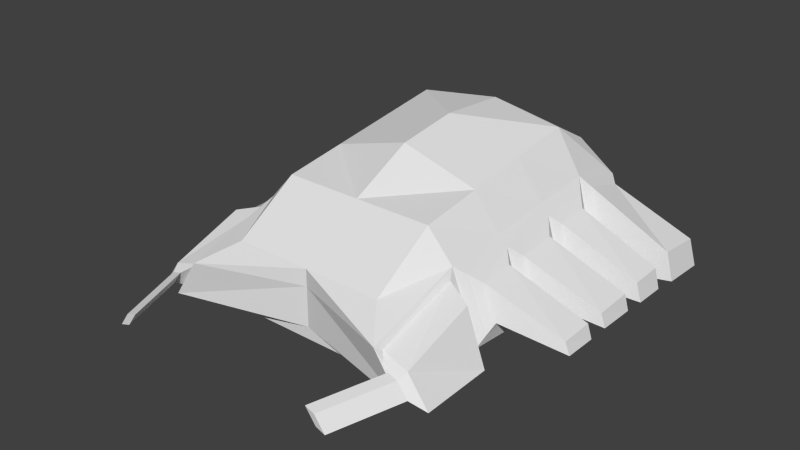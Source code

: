 # Source: Beetle.blend  (saved by Blender 2.70.0; exported with 4.5.12 LTS)
import bpy
from mathutils import Matrix  # noqa: F401  (used for matrix-valued properties, if any)

bpy.ops.wm.read_factory_settings(use_empty=True)
scene = bpy.context.scene
scene.name = 'Scene'

# ---- collections
col_collection_1 = bpy.data.collections.new('Collection 1'); scene.collection.children.link(col_collection_1)

# ---- materials (node trees are filled in below, after node groups)
mat_material = bpy.data.materials.new('Material')
mat_material.alpha_threshold = 0.0
mat_material.use_transparent_shadow = False
mat_material.roughness = 0.5
mat_material.line_color = (0.0, 0.0, 0.0, 1.0)

# ---- material node trees

# ---- world
world_world = bpy.data.worlds.new('World'); scene.world = world_world
world_world.color = (0.05088, 0.05088, 0.05088)
world_world.use_sun_shadow = False
world_world.sun_shadow_jitter_overblur = 0.0
world_world.cycles.sampling_method = 'MANUAL'
world_world.cycles.sample_map_resolution = 256

# ---- meshes
me_cube = bpy.data.meshes.new('Cube')
me_cube.from_pydata([(1.0, 2.041, -0.7734), (1.0, -1.964, -0.4461), (1.0, 1.881, 1.0), (1.0, -1.964, 0.4461), (1.788e-07, 2.041, -0.7734), (0.0, -1.964, -0.4461), (2.384e-07, 1.995, 1.105), (-5.364e-07, -1.964, 0.4461), (1.0, 1.34, -0.5041), (1.0, 0.5139, -0.3933), (1.0, -0.3119, -0.549), (1.0, -1.138, -0.4382), (1.0, 1.34, 1.303), (1.0, 0.5139, 1.193), (1.0, -0.3119, 1.082), (1.0, -1.138, 0.971), (8.345e-08, 1.454, 1.409), (-7.153e-08, 0.5139, 1.481), (-2.265e-07, -0.3119, 1.37), (-3.815e-07, -1.138, 0.971), (3.576e-08, -1.138, -0.4382), (7.153e-08, -0.3119, -0.549), (1.073e-07, 0.5139, -0.3933), (1.431e-07, 1.34, -0.5041), (1.437, 2.058, 0.433), (1.368, -2.306, 0.1643), (2.238e-07, 2.521, 0.5087), (-4.047e-07, -1.964, 0.227), (1.555, 1.084, 0.5017), (1.569, 0.3677, 0.4246), (1.569, -0.4299, 0.4004), (1.379, -1.232, 0.4832), (-9.485e-08, -1.964, -0.2884), (1.745, 1.084, -0.2335), (1.732, 0.3691, -0.1432), (1.731, -0.4284, -0.1043), (1.623, -1.231, -0.2047), (1.719, 2.058, -0.5214), (1.634, -2.308, -0.201), (1.894e-07, 2.521, -0.6464), (1.669, -2.401, -0.2884), (1.331, -2.401, 0.227), (1.562, -0.8792, 0.3672), (1.738, -0.8792, -0.06276), (1.975, -2.332, -0.2983), (1.71, -2.331, 0.06698), (1.72, -1.387, 0.3859), (1.964, -1.385, -0.3021), (1.676, -2.431, -0.1401), (1.544, -2.43, 0.04123), (1.799, -2.44, -0.1752), (1.667, -2.439, 0.006076), (1.634, -2.308, -0.201), (1.368, -2.306, 0.1643), (1.975, -2.332, -0.2983), (1.71, -2.331, 0.06698), (1.393, -3.304, -0.1736), (1.261, -3.303, 0.007651), (1.516, -3.312, -0.2088), (1.384, -3.312, -0.0275), (1.331, -0.3119, 0.652), (1.331, -1.138, 0.5957), (1.331, 0.5139, 0.7084), (1.441, 1.448, 0.6232), (1.715, 1.447, -0.4154), (1.669, -1.138, -0.2868), (1.669, 0.5139, -0.43), (1.669, -0.3119, -0.3584), (1.566, -0.1477, 0.3886), (1.734, -0.1463, -0.0977), (1.445, -1.006, 0.4793), (1.701, -1.006, -0.1726), (1.55, 0.6471, 0.4703), (1.751, 0.6489, -0.1941), (1.446, -0.3034, 0.5275), (1.7, -0.3011, -0.234), (1.441, 0.5225, 0.5825), (1.704, 0.5248, -0.3042), (1.442, 1.208, 0.6295), (1.703, 1.208, -0.3637), (1.669, 2.166, -0.6464), (1.331, 2.166, 0.5087), (1.331, 1.34, 0.7647), (1.669, 1.34, -0.5016), (2.428, -0.1333, -0.1494), (2.485, -0.1318, -0.3289), (2.425, -0.5826, -0.1612), (2.488, -0.5826, -0.3141), (2.428, 0.6642, -0.1408), (2.485, 0.6657, -0.3427), (2.427, 0.1488, -0.1536), (2.486, 0.1503, -0.3265), (2.421, 0.9437, -0.1246), (2.492, 0.9454, -0.3608), (2.423, 1.38, -0.1134), (2.49, 1.38, -0.3748), (2.481, 2.354, -0.4771), (2.381, 2.354, -0.1378), (2.382, 1.744, -0.07021), (2.48, 1.744, -0.4395)], [], [(61, 15, 3, 41), (80, 0, 4, 39), (41, 3, 7, 27), (15, 19, 7, 3), (11, 1, 5, 20), (0, 8, 23, 4), (8, 9, 22, 23), (9, 10, 21, 22), (10, 11, 20, 21), (2, 6, 16, 12), (12, 16, 17, 13), (13, 17, 18, 14), (14, 18, 19, 15), (81, 2, 12, 82), (82, 12, 13, 62), (62, 13, 14, 60), (60, 14, 15, 61), (69, 34, 89, 91), (33, 28, 94, 95), (43, 35, 85, 87), (24, 63, 98, 97), (40, 41, 27, 32), (2, 81, 26, 6), (38, 36, 47, 44), (11, 65, 40, 1), (1, 40, 32, 5), (0, 80, 83, 8), (8, 83, 66, 9), (9, 66, 67, 10), (10, 67, 65, 11), (81, 80, 39, 26), (38, 25, 41, 40), (25, 31, 61, 41), (31, 36, 65, 61), (36, 38, 40, 65), (47, 46, 45, 44), (31, 25, 45, 46), (36, 31, 46, 47), (45, 25, 53, 55), (51, 49, 57, 59), (44, 45, 55, 54), (38, 44, 54, 52), (25, 38, 52, 53), (48, 49, 53, 52), (51, 50, 54, 55), (50, 48, 52, 54), (49, 51, 55, 53), (57, 56, 58, 59), (50, 51, 59, 58), (48, 50, 58, 56), (49, 48, 56, 57), (70, 74, 60, 61), (74, 76, 62, 60), (76, 78, 82, 62), (78, 79, 83, 82), (71, 70, 61, 65), (79, 77, 66, 83), (77, 75, 67, 66), (75, 71, 65, 67), (30, 35, 75, 74), (42, 30, 74, 70), (43, 42, 70, 71), (35, 43, 71, 75), (29, 34, 77, 76), (69, 68, 74, 75), (68, 29, 76, 74), (34, 69, 75, 77), (73, 72, 76, 77), (72, 28, 78, 76), (28, 33, 79, 78), (33, 73, 77, 79), (24, 37, 80, 81), (63, 24, 81, 82), (64, 63, 82, 83), (37, 64, 83, 80), (85, 84, 86, 87), (89, 88, 90, 91), (95, 94, 92, 93), (96, 97, 98, 99), (63, 64, 99, 98), (73, 33, 95, 93), (64, 37, 96, 99), (35, 30, 84, 85), (34, 29, 88, 89), (30, 42, 86, 84), (72, 73, 93, 92), (68, 69, 91, 90), (37, 24, 97, 96), (42, 43, 87, 86), (28, 72, 92, 94), (29, 68, 90, 88)])
_uv = me_cube.uv_layers.new(name='UVMap')
_uv.uv.foreach_set('vector', [0.2108, 0.2201, 0.1407, 0.2361, 0.1558, 0.09643, 0.2041, 0.02061, 0.5729, 0.05443, 0.4718, 0.07048, 0.3192, 0.07008, 0.3179, 0.0, 0.7431, 0.4854, 0.7137, 0.4236, 0.7107, 0.2739, 0.7441, 0.2737, 0.1407, 0.2361, 0.006479, 0.2475, 0.02157, 0.1078, 0.1558, 0.09643, 0.4711, 0.5574, 0.4717, 0.682, 0.3191, 0.6816, 0.3185, 0.557, 0.4718, 0.07048, 0.4701, 0.1817, 0.3175, 0.1813, 0.3192, 0.07008, 0.4701, 0.1817, 0.4698, 0.3087, 0.3172, 0.3083, 0.3175, 0.1813, 0.4698, 0.3087, 0.4715, 0.4304, 0.3189, 0.43, 0.3172, 0.3083, 0.4715, 0.4304, 0.4711, 0.5574, 0.3185, 0.557, 0.3189, 0.43, 0.2151, 0.685, 0.07662, 0.7168, 0.0421, 0.6463, 0.1806, 0.6146, 0.1806, 0.6146, 0.0421, 0.6463, 0.01332, 0.5092, 0.1673, 0.4884, 0.1673, 0.4884, 0.01332, 0.5092, 0.0, 0.383, 0.154, 0.3622, 0.154, 0.3622, 0.0, 0.383, 0.006479, 0.2475, 0.1407, 0.2361, 0.3005, 0.7075, 0.2151, 0.685, 0.1806, 0.6146, 0.262, 0.5933, 0.262, 0.5933, 0.1806, 0.6146, 0.1673, 0.4884, 0.245, 0.4689, 0.245, 0.4689, 0.1673, 0.4884, 0.154, 0.3622, 0.2279, 0.3445, 0.2279, 0.3445, 0.154, 0.3622, 0.1407, 0.2361, 0.2108, 0.2201, 0.7107, 0.7663, 0.7838, 0.7963, 0.7838, 0.9221, 0.7113, 0.8923, 0.3172, 0.8481, 0.3809, 0.7515, 0.3809, 0.9004, 0.3582, 0.9348, 0.3809, 0.7515, 0.445, 0.7772, 0.445, 0.9035, 0.3816, 0.8775, 0.8271, 0.3062, 0.9099, 0.2733, 0.9099, 0.4545, 0.8226, 0.4796, 0.8226, 0.5356, 0.7431, 0.4854, 0.7441, 0.2737, 0.8226, 0.2733, 0.7489, 0.01742, 0.7827, 0.0971, 0.5729, 0.09816, 0.599, 0.0, 0.9628, 0.2759, 0.9628, 0.4387, 0.9101, 0.4164, 0.9099, 0.2733, 0.4711, 0.5574, 0.5721, 0.5606, 0.5729, 0.7515, 0.4717, 0.682, 0.4717, 0.682, 0.5729, 0.7515, 0.3179, 0.6847, 0.3191, 0.6816, 0.4718, 0.07048, 0.5729, 0.05443, 0.5722, 0.1821, 0.4701, 0.1817, 0.4701, 0.1817, 0.5722, 0.1821, 0.5722, 0.3082, 0.4698, 0.3087, 0.4698, 0.3087, 0.5722, 0.3082, 0.5721, 0.4344, 0.4715, 0.4304, 0.4715, 0.4304, 0.5721, 0.4344, 0.5721, 0.5606, 0.4711, 0.5574, 0.7827, 0.0971, 0.8336, 0.2733, 0.5753, 0.2733, 0.5729, 0.09816, 0.2764, 0.01707, 0.2158, 0.03218, 0.2041, 0.02061, 0.2849, 0.0, 0.2158, 0.03218, 0.2226, 0.2019, 0.2108, 0.2201, 0.2041, 0.02061, 0.7914, 0.8665, 0.7915, 0.7766, 0.8058, 0.7663, 0.8058, 0.8806, 0.3026, 0.1769, 0.2764, 0.01707, 0.2849, 0.0, 0.3168, 0.1875, 0.7086, 0.7945, 0.6257, 0.8064, 0.6463, 0.6575, 0.7086, 0.6522, 0.5729, 0.8283, 0.5934, 0.6597, 0.6463, 0.6575, 0.6257, 0.8064, 0.9596, 0.4702, 0.9596, 0.5814, 0.9099, 0.5499, 0.9099, 0.4387, 0.0, 0.0, 0.0, 0.0, 0.0, 0.0, 0.0, 0.0, 0.2643, 0.7349, 0.2834, 0.7354, 0.3107, 0.8725, 0.2916, 0.872, 0.0, 0.0, 0.0, 0.0, 0.0, 0.0, 0.0, 0.0, 0.0, 0.0, 0.0, 0.0, 0.0, 0.0, 0.0, 0.0, 0.0, 0.0, 0.0, 0.0, 0.0, 0.0, 0.0, 0.0, 0.9476, 0.7494, 0.9133, 0.7494, 0.8823, 0.7343, 0.9513, 0.7343, 0.2643, 0.7349, 0.2333, 0.7354, 0.2017, 0.7178, 0.2642, 0.7168, 0.9828, 0.7629, 0.9652, 0.7703, 0.9513, 0.7549, 1.0, 0.7343, 0.2834, 0.7354, 0.2643, 0.7349, 0.2642, 0.7168, 0.3172, 0.7181, 0.8226, 0.5356, 0.8226, 0.5015, 0.8348, 0.4861, 0.8348, 0.5203, 0.2333, 0.7354, 0.2643, 0.7349, 0.2916, 0.872, 0.2606, 0.8725, 0.9652, 0.7703, 0.9828, 0.7629, 1.0, 0.8995, 0.9824, 0.907, 0.9133, 0.7494, 0.9476, 0.7494, 0.9267, 0.8877, 0.8925, 0.8877, 0.2374, 0.2345, 0.252, 0.3404, 0.2279, 0.3445, 0.2108, 0.2201, 0.252, 0.3404, 0.2686, 0.4648, 0.245, 0.4689, 0.2279, 0.3445, 0.2686, 0.4648, 0.2828, 0.5681, 0.262, 0.5933, 0.245, 0.4689, 0.9805, 0.4488, 0.981, 0.2923, 0.9979, 0.2733, 0.9979, 0.473, 0.3165, 0.2104, 0.2374, 0.2345, 0.2108, 0.2201, 0.3168, 0.1875, 0.6908, 0.6304, 0.6907, 0.5259, 0.7107, 0.5259, 0.7107, 0.6522, 0.6907, 0.5259, 0.6911, 0.3996, 0.7107, 0.3996, 0.7107, 0.5259, 0.6911, 0.3996, 0.691, 0.2918, 0.7107, 0.2733, 0.7107, 0.3996, 0.1838, 0.8146, 0.1848, 0.7338, 0.2017, 0.7168, 0.2017, 0.8391, 0.2641, 0.2484, 0.2741, 0.3161, 0.252, 0.3404, 0.2374, 0.2345, 0.3172, 0.2324, 0.2641, 0.2484, 0.2374, 0.2345, 0.3165, 0.2104, 0.6724, 0.3786, 0.6718, 0.3096, 0.691, 0.2918, 0.6911, 0.3996, 0.5923, 0.4922, 0.668, 0.5001, 0.6907, 0.5259, 0.5729, 0.5136, 0.6678, 0.4213, 0.6042, 0.4145, 0.5912, 0.3889, 0.6911, 0.3996, 0.2817, 0.3576, 0.2926, 0.4353, 0.2686, 0.4648, 0.252, 0.3404, 0.668, 0.5001, 0.6678, 0.4213, 0.6911, 0.3996, 0.6907, 0.5259, 0.671, 0.5433, 0.5829, 0.534, 0.5729, 0.5136, 0.6907, 0.5259, 0.294, 0.4784, 0.3037, 0.5442, 0.2828, 0.5681, 0.2686, 0.4648, 0.9628, 0.4256, 0.9638, 0.31, 0.981, 0.2923, 0.9805, 0.4488, 0.6715, 0.6098, 0.671, 0.5433, 0.6907, 0.5259, 0.6908, 0.6304, 0.8036, 0.1073, 0.8461, 0.2529, 0.8336, 0.2733, 0.7827, 0.0971, 0.2891, 0.6035, 0.3172, 0.6879, 0.3005, 0.7075, 0.262, 0.5933, 0.7325, 0.6245, 0.8058, 0.7437, 0.8, 0.7663, 0.7107, 0.6211, 0.803, 0.5616, 0.7325, 0.6245, 0.7107, 0.6211, 0.8058, 0.5356, 0.9085, 0.01, 0.9323, 0.01006, 0.9323, 0.07852, 0.9126, 0.07858, 0.8815, 0.0, 0.9085, 6.735e-05, 0.9085, 0.07858, 0.8858, 0.07843, 0.8461, 0.0003008, 0.8815, 0.0, 0.8815, 0.06652, 0.85, 0.06647, 0.3172, 0.9694, 0.2719, 0.9659, 0.2674, 0.8725, 0.3172, 0.8762, 0.9067, 0.5356, 0.9067, 0.6992, 0.8058, 0.7343, 0.8058, 0.6761, 0.9067, 0.5859, 0.9686, 0.6105, 0.9686, 0.7343, 0.9073, 0.7095, 0.09023, 0.7168, 0.1783, 0.7511, 0.1783, 0.8745, 0.09116, 0.8415, 0.6647, 0.8961, 0.7086, 0.8283, 0.7086, 0.9697, 0.693, 0.9937, 0.9126, 0.1705, 0.9628, 0.09567, 0.9628, 0.2387, 0.9449, 0.2652, 0.9126, 0.2565, 0.8461, 0.2733, 0.8468, 0.1133, 0.9126, 0.09567, 0.508, 0.9372, 0.4465, 0.851, 0.4861, 0.7515, 0.508, 0.7821, 0.6183, 1.0, 0.5729, 0.936, 0.6021, 0.8283, 0.6183, 0.851, 0.09023, 0.743, 0.09023, 0.8946, 0.0, 0.7707, 5.884e-06, 0.7168, 0.6647, 0.9975, 0.6261, 0.9381, 0.651, 0.8283, 0.6647, 0.8494, 0.5729, 0.9177, 0.508, 0.9329, 0.5087, 0.7675, 0.5729, 0.7515, 0.8823, 0.8961, 0.8058, 0.9146, 0.8067, 0.754, 0.8823, 0.7343])
me_cube.materials.append(mat_material)
me_cube.use_remesh_preserve_volume = False
me_cube.use_remesh_preserve_attributes = False
me_cube.use_mirror_vertex_groups = False
me_cube.update()

# ---- objects
ob_cube = bpy.data.objects.new('Cube', me_cube)

# ---- transforms, parenting, visibility, modifiers, constraints
ob_cube.location = (0.0, 0.0, 0.0)
ob_cube.lock_rotations_4d = False
ob_cube.empty_display_type = 'ARROWS'
ob_cube.lineart.crease_threshold = 0.0
_m = ob_cube.modifiers.new('Mirror', 'MIRROR')

# ---- collection membership
col_collection_1.objects.link(ob_cube)

# ---- scene / render settings (as saved in the file)
scene.frame_start = 1; scene.frame_end = 250; scene.frame_set(1)
scene.render.engine = 'BLENDER_EEVEE_NEXT'
scene.render.resolution_percentage = 50
scene.render.dither_intensity = 0.0
scene.render.use_bake_clear = False
scene.render.bake_margin = 8
scene.cycles.use_denoising = False
scene.cycles.samples = 10
scene.cycles.sampling_pattern = 'TABULATED_SOBOL'
scene.cycles.light_sampling_threshold = 0.0
scene.cycles.use_adaptive_sampling = False
scene.cycles.use_light_tree = False
scene.cycles.blur_glossy = 0.0
scene.cycles.volume_bounces = 1
scene.cycles.pixel_filter_type = 'GAUSSIAN'
scene.cycles.sample_clamp_indirect = 0.0
scene.view_settings.view_transform = 'Standard'
bpy.context.view_layer.update()

# ---- added for rendering (the .blend has no active camera and no usable light): camera, sun
cam_auto = bpy.data.cameras.new('AutoCamera')
cam_auto.lens = 50.0
cam_auto.sensor_width = 36.0
cam_auto.clip_end = 1000.0
ob_auto_camera = bpy.data.objects.new('AutoCamera', cam_auto)
scene.collection.objects.link(ob_auto_camera)
ob_auto_camera.location = (7.39945, -9.27481, 6.27335)
ob_auto_camera.rotation_euler = (1.09748, -7.21219e-08, 0.694738)
scene.camera = ob_auto_camera
light_auto_sun = bpy.data.lights.new('AutoSun', 'SUN')
light_auto_sun.energy = 3.0
light_auto_sun.angle = 0.0523599
ob_auto_sun = bpy.data.objects.new('AutoSun', light_auto_sun)
scene.collection.objects.link(ob_auto_sun)
ob_auto_sun.rotation_euler = (0.872665, 0.174533, 0.523599)
bpy.context.view_layer.update()
